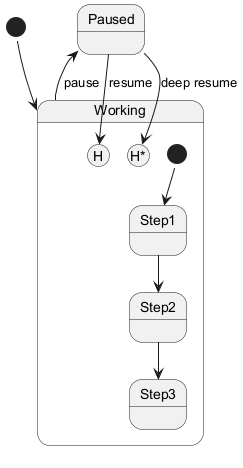

The diagram above was rendered by PlantUML. Its source (embedded in the PNG):
@startuml
[*] --> Working
state Working {
  [*] --> Step1
  Step1 --> Step2
  Step2 --> Step3
}
Working --> Paused : pause
Paused --> Working[H] : resume
Paused --> Working[H*] : deep resume
@enduml